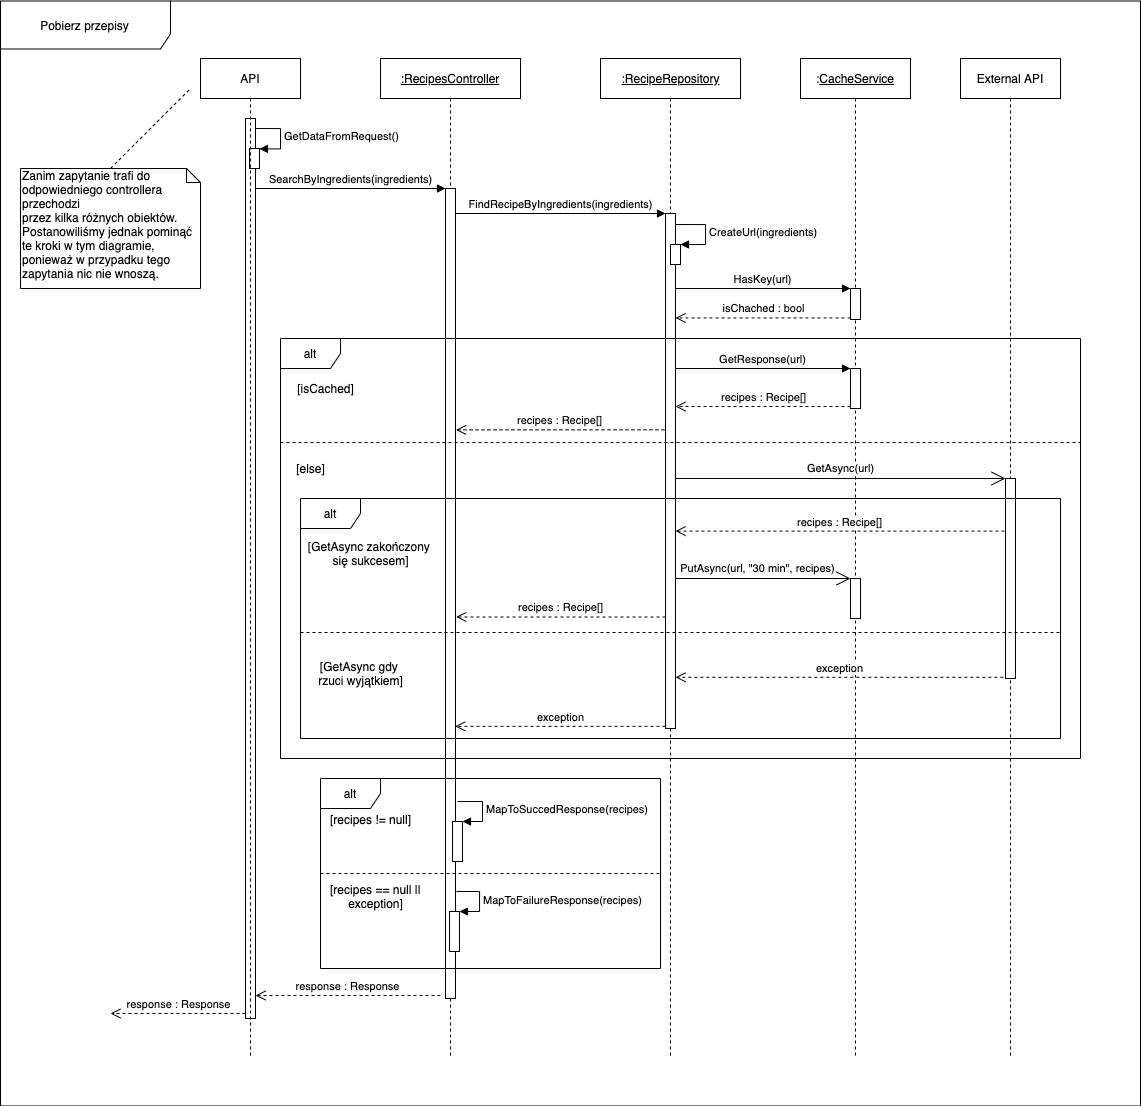

The diagram above was exported from draw.io. Its source (the exported page's mxGraphModel, read from the mxfile embedded in the PNG):
<mxGraphModel dx="2636" dy="813" grid="1" gridSize="10" guides="1" tooltips="1" connect="1" arrows="1" fold="1" page="1" pageScale="1" pageWidth="827" pageHeight="1169" math="0" shadow="0">
  <root>
    <mxCell id="0" />
    <mxCell id="1" parent="0" />
    <mxCell id="ZfYiJjVtJRSZKMohQ2MH-4" value="&lt;u&gt;:RecipesController&lt;/u&gt;" style="shape=umlLifeline;perimeter=lifelinePerimeter;whiteSpace=wrap;html=1;container=1;collapsible=0;recursiveResize=0;outlineConnect=0;" vertex="1" parent="1">
      <mxGeometry x="260" y="60" width="140" height="1000" as="geometry" />
    </mxCell>
    <mxCell id="ZfYiJjVtJRSZKMohQ2MH-6" value="" style="html=1;points=[];perimeter=orthogonalPerimeter;" vertex="1" parent="ZfYiJjVtJRSZKMohQ2MH-4">
      <mxGeometry x="65" y="130" width="10" height="810" as="geometry" />
    </mxCell>
    <mxCell id="ZfYiJjVtJRSZKMohQ2MH-7" value="SearchByIngredients(ingredients)" style="html=1;verticalAlign=bottom;endArrow=block;entryX=0;entryY=0;" edge="1" target="ZfYiJjVtJRSZKMohQ2MH-6" parent="1" source="ZfYiJjVtJRSZKMohQ2MH-3">
      <mxGeometry relative="1" as="geometry">
        <mxPoint x="240" y="140" as="sourcePoint" />
      </mxGeometry>
    </mxCell>
    <mxCell id="ZfYiJjVtJRSZKMohQ2MH-8" value="response : Response" style="html=1;verticalAlign=bottom;endArrow=open;dashed=1;endSize=8;" edge="1" parent="1" target="ZfYiJjVtJRSZKMohQ2MH-3">
      <mxGeometry relative="1" as="geometry">
        <mxPoint x="140" y="997" as="targetPoint" />
        <mxPoint x="320" y="997" as="sourcePoint" />
      </mxGeometry>
    </mxCell>
    <mxCell id="ZfYiJjVtJRSZKMohQ2MH-11" value="&lt;u&gt;:RecipeRepository&lt;/u&gt;" style="html=1;points=[];perimeter=orthogonalPerimeter;shape=umlLifeline;participant=label;fontFamily=Helvetica;fontSize=12;fontColor=#000000;align=center;strokeColor=#000000;fillColor=#ffffff;recursiveResize=0;container=1;collapsible=0;" vertex="1" parent="1">
      <mxGeometry x="480" y="60" width="140" height="1000" as="geometry" />
    </mxCell>
    <mxCell id="ZfYiJjVtJRSZKMohQ2MH-13" value="" style="html=1;points=[];perimeter=orthogonalPerimeter;" vertex="1" parent="ZfYiJjVtJRSZKMohQ2MH-11">
      <mxGeometry x="65" y="155" width="10" height="515" as="geometry" />
    </mxCell>
    <mxCell id="ZfYiJjVtJRSZKMohQ2MH-20" value="" style="html=1;points=[];perimeter=orthogonalPerimeter;" vertex="1" parent="ZfYiJjVtJRSZKMohQ2MH-11">
      <mxGeometry x="70" y="186" width="10" height="20" as="geometry" />
    </mxCell>
    <mxCell id="ZfYiJjVtJRSZKMohQ2MH-21" value="CreateUrl(ingredients)" style="edgeStyle=orthogonalEdgeStyle;html=1;align=left;spacingLeft=2;endArrow=block;rounded=0;entryX=1;entryY=0;" edge="1" parent="ZfYiJjVtJRSZKMohQ2MH-11">
      <mxGeometry relative="1" as="geometry">
        <mxPoint x="75" y="166" as="sourcePoint" />
        <Array as="points">
          <mxPoint x="105" y="166" />
          <mxPoint x="105" y="186" />
        </Array>
        <mxPoint x="80" y="186" as="targetPoint" />
      </mxGeometry>
    </mxCell>
    <mxCell id="ZfYiJjVtJRSZKMohQ2MH-14" value="FindRecipeByIngredients(ingredients)" style="html=1;verticalAlign=bottom;endArrow=block;entryX=0;entryY=0;" edge="1" target="ZfYiJjVtJRSZKMohQ2MH-13" parent="1" source="ZfYiJjVtJRSZKMohQ2MH-6">
      <mxGeometry relative="1" as="geometry">
        <mxPoint x="485" y="240" as="sourcePoint" />
      </mxGeometry>
    </mxCell>
    <mxCell id="ZfYiJjVtJRSZKMohQ2MH-16" value=":&lt;u&gt;CacheService&lt;/u&gt;" style="shape=umlLifeline;perimeter=lifelinePerimeter;whiteSpace=wrap;html=1;container=1;collapsible=0;recursiveResize=0;outlineConnect=0;" vertex="1" parent="1">
      <mxGeometry x="680" y="60" width="110" height="1000" as="geometry" />
    </mxCell>
    <mxCell id="ZfYiJjVtJRSZKMohQ2MH-17" value="" style="html=1;points=[];perimeter=orthogonalPerimeter;" vertex="1" parent="ZfYiJjVtJRSZKMohQ2MH-16">
      <mxGeometry x="50" y="230" width="10" height="31" as="geometry" />
    </mxCell>
    <mxCell id="ZfYiJjVtJRSZKMohQ2MH-25" value="" style="html=1;points=[];perimeter=orthogonalPerimeter;" vertex="1" parent="ZfYiJjVtJRSZKMohQ2MH-16">
      <mxGeometry x="50" y="310" width="10" height="40" as="geometry" />
    </mxCell>
    <mxCell id="ZfYiJjVtJRSZKMohQ2MH-36" value="" style="html=1;points=[];perimeter=orthogonalPerimeter;" vertex="1" parent="ZfYiJjVtJRSZKMohQ2MH-16">
      <mxGeometry x="50" y="520" width="10" height="40" as="geometry" />
    </mxCell>
    <mxCell id="ZfYiJjVtJRSZKMohQ2MH-18" value="HasKey(url)" style="html=1;verticalAlign=bottom;endArrow=block;entryX=0;entryY=0;" edge="1" target="ZfYiJjVtJRSZKMohQ2MH-17" parent="1" source="ZfYiJjVtJRSZKMohQ2MH-13">
      <mxGeometry relative="1" as="geometry">
        <mxPoint x="650" y="240" as="sourcePoint" />
      </mxGeometry>
    </mxCell>
    <mxCell id="ZfYiJjVtJRSZKMohQ2MH-19" value="isChached : bool" style="html=1;verticalAlign=bottom;endArrow=open;dashed=1;endSize=8;exitX=0;exitY=0.95;" edge="1" source="ZfYiJjVtJRSZKMohQ2MH-17" parent="1" target="ZfYiJjVtJRSZKMohQ2MH-13">
      <mxGeometry relative="1" as="geometry">
        <mxPoint x="650" y="316" as="targetPoint" />
      </mxGeometry>
    </mxCell>
    <mxCell id="ZfYiJjVtJRSZKMohQ2MH-26" value="GetResponse(url)" style="html=1;verticalAlign=bottom;endArrow=block;entryX=0;entryY=0;" edge="1" target="ZfYiJjVtJRSZKMohQ2MH-25" parent="1" source="ZfYiJjVtJRSZKMohQ2MH-13">
      <mxGeometry relative="1" as="geometry">
        <mxPoint x="665" y="372.5" as="sourcePoint" />
      </mxGeometry>
    </mxCell>
    <mxCell id="ZfYiJjVtJRSZKMohQ2MH-27" value="recipes : Recipe[]" style="html=1;verticalAlign=bottom;endArrow=open;dashed=1;endSize=8;exitX=0;exitY=0.95;" edge="1" source="ZfYiJjVtJRSZKMohQ2MH-25" parent="1" target="ZfYiJjVtJRSZKMohQ2MH-13">
      <mxGeometry relative="1" as="geometry">
        <mxPoint x="665" y="448.5" as="targetPoint" />
      </mxGeometry>
    </mxCell>
    <mxCell id="ZfYiJjVtJRSZKMohQ2MH-28" value="External API" style="shape=umlLifeline;perimeter=lifelinePerimeter;whiteSpace=wrap;html=1;container=1;collapsible=0;recursiveResize=0;outlineConnect=0;" vertex="1" parent="1">
      <mxGeometry x="840" y="60" width="100" height="1000" as="geometry" />
    </mxCell>
    <mxCell id="ZfYiJjVtJRSZKMohQ2MH-29" value="" style="html=1;points=[];perimeter=orthogonalPerimeter;" vertex="1" parent="ZfYiJjVtJRSZKMohQ2MH-28">
      <mxGeometry x="45" y="420" width="10" height="200" as="geometry" />
    </mxCell>
    <mxCell id="ZfYiJjVtJRSZKMohQ2MH-33" value="GetAsync(url)" style="endArrow=open;endSize=12;dashed=0;html=1;" edge="1" parent="1" source="ZfYiJjVtJRSZKMohQ2MH-13" target="ZfYiJjVtJRSZKMohQ2MH-29">
      <mxGeometry y="10" width="160" relative="1" as="geometry">
        <mxPoint x="760" y="580" as="sourcePoint" />
        <mxPoint x="920" y="580" as="targetPoint" />
        <mxPoint as="offset" />
      </mxGeometry>
    </mxCell>
    <mxCell id="ZfYiJjVtJRSZKMohQ2MH-37" value="PutAsync(url, &quot;30 min&quot;, recipes)" style="endArrow=open;endSize=12;dashed=0;html=1;" edge="1" target="ZfYiJjVtJRSZKMohQ2MH-36" parent="1" source="ZfYiJjVtJRSZKMohQ2MH-13">
      <mxGeometry x="-0.0556" y="10" relative="1" as="geometry">
        <mxPoint x="665" y="545" as="sourcePoint" />
        <mxPoint as="offset" />
      </mxGeometry>
    </mxCell>
    <mxCell id="ZfYiJjVtJRSZKMohQ2MH-35" value="[isCached]" style="text;html=1;align=center;verticalAlign=middle;resizable=0;points=[];autosize=1;" vertex="1" parent="1">
      <mxGeometry x="170" y="380" width="70" height="20" as="geometry" />
    </mxCell>
    <mxCell id="ZfYiJjVtJRSZKMohQ2MH-40" value="[else]" style="text;html=1;align=center;verticalAlign=middle;resizable=0;points=[];autosize=1;" vertex="1" parent="1">
      <mxGeometry x="170" y="460" width="40" height="20" as="geometry" />
    </mxCell>
    <mxCell id="ZfYiJjVtJRSZKMohQ2MH-31" value="recipes : Recipe[]" style="html=1;verticalAlign=bottom;endArrow=open;dashed=1;endSize=8;exitX=-0.1;exitY=0.263;exitDx=0;exitDy=0;exitPerimeter=0;" edge="1" source="ZfYiJjVtJRSZKMohQ2MH-29" parent="1" target="ZfYiJjVtJRSZKMohQ2MH-13">
      <mxGeometry relative="1" as="geometry">
        <mxPoint x="555" y="587" as="targetPoint" />
        <mxPoint x="882" y="587" as="sourcePoint" />
      </mxGeometry>
    </mxCell>
    <mxCell id="ZfYiJjVtJRSZKMohQ2MH-39" value="" style="line;strokeWidth=1;fillColor=none;align=left;verticalAlign=middle;spacingTop=-1;spacingLeft=3;spacingRight=3;rotatable=0;labelPosition=right;points=[];portConstraint=eastwest;dashed=1;" vertex="1" parent="1">
      <mxGeometry x="160" y="440" width="800" height="8" as="geometry" />
    </mxCell>
    <mxCell id="ZfYiJjVtJRSZKMohQ2MH-47" value="response : Response" style="html=1;verticalAlign=bottom;endArrow=open;dashed=1;endSize=8;" edge="1" parent="1" source="ZfYiJjVtJRSZKMohQ2MH-3">
      <mxGeometry relative="1" as="geometry">
        <mxPoint x="-10" y="1015" as="targetPoint" />
        <mxPoint x="130" y="940" as="sourcePoint" />
      </mxGeometry>
    </mxCell>
    <mxCell id="ZfYiJjVtJRSZKMohQ2MH-48" value="alt" style="shape=umlFrame;whiteSpace=wrap;html=1;" vertex="1" parent="1">
      <mxGeometry x="200" y="780" width="340" height="190" as="geometry" />
    </mxCell>
    <mxCell id="ZfYiJjVtJRSZKMohQ2MH-49" value="" style="html=1;points=[];perimeter=orthogonalPerimeter;" vertex="1" parent="1">
      <mxGeometry x="332" y="823" width="10" height="40" as="geometry" />
    </mxCell>
    <mxCell id="ZfYiJjVtJRSZKMohQ2MH-50" value="MapToSuccedResponse(recipes)" style="edgeStyle=orthogonalEdgeStyle;html=1;align=left;spacingLeft=2;endArrow=block;rounded=0;entryX=1;entryY=0;" edge="1" target="ZfYiJjVtJRSZKMohQ2MH-49" parent="1">
      <mxGeometry relative="1" as="geometry">
        <mxPoint x="337" y="803" as="sourcePoint" />
        <Array as="points">
          <mxPoint x="362" y="803" />
        </Array>
      </mxGeometry>
    </mxCell>
    <mxCell id="ZfYiJjVtJRSZKMohQ2MH-52" value="" style="html=1;points=[];perimeter=orthogonalPerimeter;" vertex="1" parent="1">
      <mxGeometry x="329" y="913" width="10" height="40" as="geometry" />
    </mxCell>
    <mxCell id="ZfYiJjVtJRSZKMohQ2MH-53" value="MapToFailureResponse(recipes)" style="edgeStyle=orthogonalEdgeStyle;html=1;align=left;spacingLeft=2;endArrow=block;rounded=0;entryX=1;entryY=0;" edge="1" parent="1" target="ZfYiJjVtJRSZKMohQ2MH-52">
      <mxGeometry relative="1" as="geometry">
        <mxPoint x="336" y="893" as="sourcePoint" />
        <Array as="points">
          <mxPoint x="359" y="893" />
          <mxPoint x="359" y="913" />
        </Array>
      </mxGeometry>
    </mxCell>
    <mxCell id="ZfYiJjVtJRSZKMohQ2MH-54" value="" style="line;strokeWidth=1;fillColor=none;align=left;verticalAlign=middle;spacingTop=-1;spacingLeft=3;spacingRight=3;rotatable=0;labelPosition=right;points=[];portConstraint=eastwest;dashed=1;" vertex="1" parent="1">
      <mxGeometry x="200" y="871" width="341" height="8" as="geometry" />
    </mxCell>
    <mxCell id="ZfYiJjVtJRSZKMohQ2MH-55" value="[recipes != null]" style="text;html=1;align=center;verticalAlign=middle;resizable=0;points=[];autosize=1;" vertex="1" parent="1">
      <mxGeometry x="200" y="811" width="100" height="20" as="geometry" />
    </mxCell>
    <mxCell id="ZfYiJjVtJRSZKMohQ2MH-56" value="[recipes == null ||&lt;br&gt;exception]" style="text;html=1;align=center;verticalAlign=middle;resizable=0;points=[];autosize=1;" vertex="1" parent="1">
      <mxGeometry x="200" y="883" width="110" height="30" as="geometry" />
    </mxCell>
    <mxCell id="ZfYiJjVtJRSZKMohQ2MH-58" value="recipes : Recipe[]" style="html=1;verticalAlign=bottom;endArrow=open;dashed=1;endSize=8;entryX=1.047;entryY=0.298;entryDx=0;entryDy=0;entryPerimeter=0;exitX=-0.1;exitY=0.42;exitDx=0;exitDy=0;exitPerimeter=0;" edge="1" parent="1" source="ZfYiJjVtJRSZKMohQ2MH-13" target="ZfYiJjVtJRSZKMohQ2MH-6">
      <mxGeometry relative="1" as="geometry">
        <mxPoint x="366" y="430" as="targetPoint" />
        <mxPoint x="541" y="430" as="sourcePoint" />
      </mxGeometry>
    </mxCell>
    <mxCell id="ZfYiJjVtJRSZKMohQ2MH-61" value="exception" style="html=1;verticalAlign=bottom;endArrow=open;dashed=1;endSize=8;exitX=-0.218;exitY=0.994;exitDx=0;exitDy=0;exitPerimeter=0;" edge="1" parent="1" source="ZfYiJjVtJRSZKMohQ2MH-29" target="ZfYiJjVtJRSZKMohQ2MH-13">
      <mxGeometry relative="1" as="geometry">
        <mxPoint x="567" y="523.9200000000001" as="targetPoint" />
        <mxPoint x="895" y="523.9200000000001" as="sourcePoint" />
      </mxGeometry>
    </mxCell>
    <mxCell id="ZfYiJjVtJRSZKMohQ2MH-65" value="[GetAsync gdy &lt;br&gt;rzuci wyjątkiem]" style="text;html=1;align=center;verticalAlign=middle;resizable=0;points=[];autosize=1;" vertex="1" parent="1">
      <mxGeometry x="190" y="660" width="100" height="30" as="geometry" />
    </mxCell>
    <mxCell id="ZfYiJjVtJRSZKMohQ2MH-66" value="[GetAsync zakończony &lt;br&gt;się sukcesem]" style="text;html=1;align=center;verticalAlign=middle;resizable=0;points=[];autosize=1;" vertex="1" parent="1">
      <mxGeometry x="180" y="540" width="140" height="30" as="geometry" />
    </mxCell>
    <mxCell id="ZfYiJjVtJRSZKMohQ2MH-68" value="recipes : Recipe[]" style="html=1;verticalAlign=bottom;endArrow=open;dashed=1;endSize=8;entryX=1.067;entryY=0.529;entryDx=0;entryDy=0;entryPerimeter=0;" edge="1" parent="1" source="ZfYiJjVtJRSZKMohQ2MH-13" target="ZfYiJjVtJRSZKMohQ2MH-6">
      <mxGeometry relative="1" as="geometry">
        <mxPoint x="340" y="618" as="targetPoint" />
        <mxPoint x="541" y="609.9999999999999" as="sourcePoint" />
      </mxGeometry>
    </mxCell>
    <mxCell id="ZfYiJjVtJRSZKMohQ2MH-67" value="" style="line;strokeWidth=1;fillColor=none;align=left;verticalAlign=middle;spacingTop=-1;spacingLeft=3;spacingRight=3;rotatable=0;labelPosition=right;points=[];portConstraint=eastwest;dashed=1;" vertex="1" parent="1">
      <mxGeometry x="180" y="630" width="760" height="8" as="geometry" />
    </mxCell>
    <mxCell id="ZfYiJjVtJRSZKMohQ2MH-69" value="exception" style="html=1;verticalAlign=bottom;endArrow=open;dashed=1;endSize=8;entryX=0.967;entryY=0.664;entryDx=0;entryDy=0;entryPerimeter=0;" edge="1" parent="1" source="ZfYiJjVtJRSZKMohQ2MH-13" target="ZfYiJjVtJRSZKMohQ2MH-6">
      <mxGeometry relative="1" as="geometry">
        <mxPoint x="340" y="727" as="targetPoint" />
        <mxPoint x="479.9999999999997" y="724.41" as="sourcePoint" />
      </mxGeometry>
    </mxCell>
    <mxCell id="ZfYiJjVtJRSZKMohQ2MH-64" value="alt" style="shape=umlFrame;whiteSpace=wrap;html=1;" vertex="1" parent="1">
      <mxGeometry x="180" y="500" width="760" height="240" as="geometry" />
    </mxCell>
    <mxCell id="ZfYiJjVtJRSZKMohQ2MH-24" value="alt" style="shape=umlFrame;whiteSpace=wrap;html=1;" vertex="1" parent="1">
      <mxGeometry x="160" y="340" width="800" height="420" as="geometry" />
    </mxCell>
    <mxCell id="ZfYiJjVtJRSZKMohQ2MH-72" value="Zanim zapytanie trafi do odpowiedniego controllera przechodzi&lt;br&gt;przez kilka różnych obiektów. Postanowiliśmy jednak pominąć te kroki w tym diagramie, ponieważ w przypadku tego zapytania nic nie wnoszą.&amp;nbsp;" style="shape=note;whiteSpace=wrap;html=1;size=14;verticalAlign=top;align=left;spacingTop=-6;" vertex="1" parent="1">
      <mxGeometry x="-100" y="170" width="180" height="120" as="geometry" />
    </mxCell>
    <mxCell id="ZfYiJjVtJRSZKMohQ2MH-73" value="" style="endArrow=none;dashed=1;html=1;exitX=0.5;exitY=0;exitDx=0;exitDy=0;exitPerimeter=0;" edge="1" parent="1" source="ZfYiJjVtJRSZKMohQ2MH-72">
      <mxGeometry width="50" height="50" relative="1" as="geometry">
        <mxPoint x="-210" y="130" as="sourcePoint" />
        <mxPoint x="70" y="90" as="targetPoint" />
      </mxGeometry>
    </mxCell>
    <mxCell id="ZfYiJjVtJRSZKMohQ2MH-3" value="" style="html=1;points=[];perimeter=orthogonalPerimeter;" vertex="1" parent="1">
      <mxGeometry x="125" y="120" width="10" height="900" as="geometry" />
    </mxCell>
    <mxCell id="ZfYiJjVtJRSZKMohQ2MH-9" value="" style="html=1;points=[];perimeter=orthogonalPerimeter;" vertex="1" parent="1">
      <mxGeometry x="129" y="150" width="10" height="20" as="geometry" />
    </mxCell>
    <mxCell id="ZfYiJjVtJRSZKMohQ2MH-10" value="GetDataFromRequest()" style="edgeStyle=orthogonalEdgeStyle;html=1;align=left;spacingLeft=2;endArrow=block;rounded=0;entryX=0.995;entryY=0.019;entryDx=0;entryDy=0;entryPerimeter=0;" edge="1" target="ZfYiJjVtJRSZKMohQ2MH-9" parent="1">
      <mxGeometry relative="1" as="geometry">
        <mxPoint x="135" y="130" as="sourcePoint" />
        <Array as="points">
          <mxPoint x="160" y="130" />
          <mxPoint x="160" y="150" />
        </Array>
        <mxPoint x="141" y="150" as="targetPoint" />
      </mxGeometry>
    </mxCell>
    <mxCell id="ZfYiJjVtJRSZKMohQ2MH-1" value="API" style="shape=umlLifeline;perimeter=lifelinePerimeter;whiteSpace=wrap;html=1;container=1;collapsible=0;recursiveResize=0;outlineConnect=0;" vertex="1" parent="1">
      <mxGeometry x="80" y="60" width="100" height="1000" as="geometry" />
    </mxCell>
    <mxCell id="ZfYiJjVtJRSZKMohQ2MH-74" value="Pobierz przepisy" style="shape=umlFrame;whiteSpace=wrap;html=1;width=170;height=48;" vertex="1" parent="1">
      <mxGeometry x="-120" y="2.5" width="1140" height="1105" as="geometry" />
    </mxCell>
  </root>
</mxGraphModel>